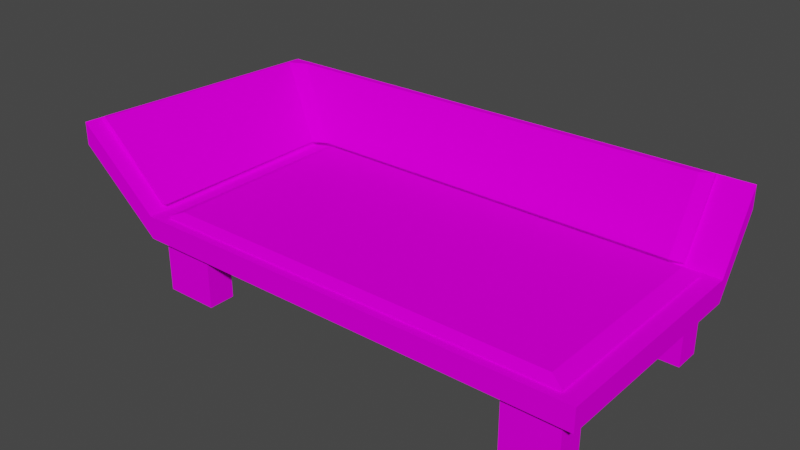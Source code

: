 # Source: Office_Couch.blend  (saved by Blender 2.92.15; exported with 4.5.12 LTS)
import bpy
from mathutils import Matrix  # noqa: F401  (used for matrix-valued properties, if any)

bpy.ops.wm.read_factory_settings(use_empty=True)
scene = bpy.context.scene
scene.name = 'Scene'

# ---- collections
col_collection = bpy.data.collections.new('Collection'); scene.collection.children.link(col_collection)

# ---- images (referenced by path relative to the original .blend; pixels are not part of the script)
import os
ASSET_DIR = os.environ.get("B2B_ASSET_DIR", "")  # directory of the original .blend (textures are referenced by path, not embedded)
HERE = os.path.dirname(os.path.abspath(__file__))  # packed textures are extracted next to this script under _unpacked/

def load_image(name, relpath, width, height, colorspace="sRGB"):
    """Load a texture the original file referenced (path relative to the .blend, or extracted next to this script)."""
    p = next((c for c in (os.path.join(HERE, relpath), os.path.join(ASSET_DIR, relpath)) if relpath and os.path.exists(c)), "")
    if p:
        img = bpy.data.images.load(p, check_existing=True)
        img.name = name
    else:  # same state as the original file: an image datablock whose file is absent (Cycles renders it pink)
        img = bpy.data.images.new(name, width, height)
        img.source = "FILE"
        img.filepath = "//" + (relpath or name)
    img.colorspace_settings.name = colorspace
    return img
img_office_chair_texture_png = load_image('Office_Chair_Texture.png', 'Office_Chair_Texture.png', 1024, 1024, 'sRGB')

# ---- materials (node trees are filled in below, after node groups)
mat_office_couch_material = bpy.data.materials.new('Office_Couch_Material')
mat_office_couch_material.use_transparent_shadow = False
mat_office_couch_cushion_material = bpy.data.materials.new('Office_Couch_Cushion_Material')
mat_office_couch_cushion_material.use_transparent_shadow = False
mat_office_couch_legs_material = bpy.data.materials.new('Office_Couch_Legs_Material')
mat_office_couch_legs_material.use_transparent_shadow = False

# ---- material node trees
mat_office_couch_material.use_nodes = True; mat_office_couch_material.node_tree.nodes.clear()
_N = mat_office_couch_material.node_tree.nodes; _L = mat_office_couch_material.node_tree.links
n0 = _N.new('ShaderNodeOutputMaterial'); n0.name = 'Material Output'; n0.location = (300, 300)
n1 = _N.new('ShaderNodeBsdfDiffuse'); n1.name = 'Diffuse BSDF'; n1.location = (45, 235)
n2 = _N.new('ShaderNodeTexImage'); n2.name = 'Image Texture'; n2.location = (-312, 289)
n2.image = img_office_chair_texture_png
n2.interpolation = 'Closest'
_L.new(n1.outputs[0], n0.inputs[0])
_L.new(n2.outputs[0], n1.inputs[0])
n0.is_active_output = True
mat_office_couch_cushion_material.use_nodes = True; mat_office_couch_cushion_material.node_tree.nodes.clear()
_N = mat_office_couch_cushion_material.node_tree.nodes; _L = mat_office_couch_cushion_material.node_tree.links
n0 = _N.new('ShaderNodeOutputMaterial'); n0.name = 'Material Output'; n0.location = (300, 300)
n1 = _N.new('ShaderNodeBsdfDiffuse'); n1.name = 'Diffuse BSDF'; n1.location = (68, 236)
n2 = _N.new('ShaderNodeTexImage'); n2.name = 'Image Texture'; n2.location = (-289, 290)
n2.image = img_office_chair_texture_png
n2.interpolation = 'Closest'
_L.new(n2.outputs[0], n1.inputs[0])
_L.new(n1.outputs[0], n0.inputs[0])
n0.is_active_output = True
mat_office_couch_legs_material.use_nodes = True; mat_office_couch_legs_material.node_tree.nodes.clear()
_N = mat_office_couch_legs_material.node_tree.nodes; _L = mat_office_couch_legs_material.node_tree.links
n0 = _N.new('ShaderNodeOutputMaterial'); n0.name = 'Material Output'; n0.location = (300, 300)
n1 = _N.new('ShaderNodeBsdfDiffuse'); n1.name = 'Diffuse BSDF'; n1.location = (45, 235)
n2 = _N.new('ShaderNodeTexImage'); n2.name = 'Image Texture'; n2.location = (-312, 289)
n2.image = img_office_chair_texture_png
n2.interpolation = 'Closest'
_L.new(n2.outputs[0], n1.inputs[0])
_L.new(n1.outputs[0], n0.inputs[0])
n0.is_active_output = True

# ---- world
world_world = bpy.data.worlds.new('World'); scene.world = world_world
world_world.use_nodes = True; world_world.node_tree.nodes.clear()
_N = world_world.node_tree.nodes; _L = world_world.node_tree.links
n0 = _N.new('ShaderNodeOutputWorld'); n0.name = 'World Output'; n0.location = (300, 300)
n1 = _N.new('ShaderNodeBackground'); n1.name = 'Background'; n1.location = (10, 300)
n1.inputs[0].default_value = (0.05088, 0.05088, 0.05088, 1.0)
_L.new(n1.outputs[0], n0.inputs[0])
n0.is_active_output = True
world_world.color = (0.05088, 0.05088, 0.05088)
world_world.use_sun_shadow = False
world_world.sun_shadow_jitter_overblur = 0.0

# ---- meshes
me_cube_001 = bpy.data.meshes.new('Cube.001')
me_cube_001.from_pydata([(-0.9429, -0.9429, -1.0), (-0.9259, -0.9259, 1.0), (-0.9429, 0.9429, -1.0), (-0.9259, 0.9259, 1.0), (0.9429, -0.9429, -1.0), (0.9259, -0.9259, 1.0), (0.9429, 0.9429, -1.0), (0.9259, 0.9259, 1.0), (-1.004, -0.8473, 1.153), (-1.004, 1.004, 1.153), (0.8473, 1.004, 1.153), (1.0, -1.0, 1.0), (-0.9259, -0.9259, 1.232), (-0.8694, -0.8694, 1.722), (-0.8694, 0.8694, 1.722), (-0.9259, 0.9259, 1.232), (0.8694, 0.8694, 1.722), (0.9259, 0.9259, 1.232), (0.8694, -0.8694, 1.722), (0.9259, -0.9259, 1.232), (-1.26, 1.26, 5.32), (-1.367, -1.0, 5.32), (-1.356, -0.8472, 7.167), (-1.256, 1.256, 7.167), (1.0, 1.367, 5.32), (0.8472, 1.356, 7.167), (-1.0, -1.0, 1.0), (-1.0, 1.0, 1.0), (1.0, 1.0, 1.0), (1.0, 1.367, 7.32), (-1.367, -1.0, 7.32), (-1.26, 1.26, 7.32), (-0.9429, -0.7061, -1.0), (0.0, 0.0, -1.0), (0.0, -1.0, -1.0), (1.0, 0.0, -1.0), (0.0, 1.0, -1.0), (-1.0, 0.0, -1.0), (-1.169, 1.181, 7.451), (-1.249, 1.227, 7.451), (-1.24, 1.11, 7.451), (-0.9225, 0.9315, 1.572), (-0.9904, 0.8636, 1.572), (-0.9967, 0.9751, 1.437), (-0.9915, -0.8545, 1.572), (-1.027, -0.8398, 1.435), (0.7957, 0.9326, 1.572), (0.8455, 0.9755, 1.432), (0.8481, 1.327, 7.447), (0.7957, 1.273, 7.451), (-1.332, -0.8545, 7.451), (-1.347, -0.8324, 7.449), (-0.7061, 0.9429, -1.0), (0.9429, 0.7061, -1.0), (0.7061, -0.9429, -1.0), (-0.9429, 0.7061, -1.0), (-0.7061, -0.9429, -1.0), (0.5, 0.0, -1.0), (0.0, 0.5, -1.0), (0.7061, 0.9429, -1.0), (0.9429, -0.7061, -1.0), (-0.5, 0.0, -1.0), (0.0, -0.5, -1.0), (0.7061, 0.7061, -1.0), (-0.7061, 0.7061, -1.0), (0.7061, -0.7061, -1.0), (-0.7061, -0.7061, -1.0), (-1.0, -0.5, -1.0), (-1.0, -1.0, -1.0), (-0.5, 1.0, -1.0), (-1.0, 1.0, -1.0), (1.0, 0.5, -1.0), (1.0, 1.0, -1.0), (0.5, -1.0, -1.0), (1.0, -1.0, -1.0), (-1.0, 0.5, -1.0), (-0.5, -1.0, -1.0), (0.5, 1.0, -1.0), (1.0, -0.5, -1.0), (0.5, 0.5, -1.0), (-0.5, 0.5, -1.0), (0.5, -0.5, -1.0), (-0.5, -0.5, -1.0), (-0.9429, -0.7061, -5.577), (-0.9429, -0.9429, -5.577), (-0.7061, 0.9429, -5.577), (-0.9429, 0.9429, -5.577), (0.9429, 0.7061, -5.577), (0.9429, 0.9429, -5.577), (0.7061, -0.9429, -5.577), (0.9429, -0.9429, -5.577), (-0.9429, 0.7061, -5.577), (-0.7061, -0.9429, -5.577), (0.7061, 0.9429, -5.577), (0.9429, -0.7061, -5.577), (0.7061, 0.7061, -5.577), (-0.7061, 0.7061, -5.577), (0.7061, -0.7061, -5.577), (-0.7061, -0.7061, -5.577)], [], [(68, 26, 30, 21), (82, 62, 34, 76), (72, 28, 11, 74, 78, 35, 71), (74, 11, 26, 68, 76, 34, 73), (54, 65, 97, 89), (1, 3, 27, 26), (3, 7, 28, 27), (7, 5, 11, 28), (5, 1, 26, 11), (1, 5, 19, 12), (16, 14, 13, 18), (7, 3, 15, 17), (5, 7, 17, 19), (13, 14, 15, 12), (14, 16, 17, 15), (16, 18, 19, 17), (18, 13, 12, 19), (3, 1, 12, 15), (21, 30, 31, 20), (20, 31, 29, 24), (28, 72, 24, 29), (72, 77, 36, 69, 70, 20, 24), (41, 46, 49, 38), (70, 75, 37, 67, 68, 21, 20), (9, 8, 26, 27), (25, 10, 28, 29), (10, 9, 27, 28), (22, 23, 31, 30), (23, 25, 29, 31), (8, 22, 30, 26), (8, 9, 43, 45), (25, 23, 39, 48), (23, 22, 51, 39), (22, 8, 45, 51), (9, 10, 47, 43), (10, 25, 48, 47), (38, 39, 40), (41, 42, 43), (40, 42, 41, 38), (45, 43, 42, 44), (47, 48, 49, 46), (43, 47, 46, 41), (50, 40, 39, 51), (38, 49, 48, 39), (44, 50, 51, 45), (44, 42, 40, 50), (80, 58, 33, 61), (79, 71, 35, 57), (58, 79, 57, 33), (36, 77, 79, 58), (55, 2, 86, 91), (75, 80, 61, 37), (64, 55, 91, 96), (69, 36, 58, 80), (62, 81, 73, 34), (33, 57, 81, 62), (57, 35, 78, 81), (4, 54, 89, 90), (37, 61, 82, 67), (61, 33, 62, 82), (32, 0, 68, 67), (52, 2, 70, 69), (53, 6, 72, 71), (54, 4, 74, 73), (2, 55, 75, 70), (0, 56, 76, 68), (6, 59, 77, 72), (4, 60, 78, 74), (59, 63, 79, 77), (63, 53, 71, 79), (64, 52, 69, 80), (55, 64, 80, 75), (65, 54, 73, 81), (60, 65, 81, 78), (56, 66, 82, 76), (66, 32, 67, 82), (97, 94, 90, 89), (93, 88, 87, 95), (86, 85, 96, 91), (83, 98, 92, 84), (56, 0, 84, 92), (65, 60, 94, 97), (59, 6, 88, 93), (66, 56, 92, 98), (60, 4, 90, 94), (0, 32, 83, 84), (32, 66, 98, 83), (63, 59, 93, 95), (2, 52, 85, 86), (53, 63, 95, 87), (6, 53, 87, 88), (52, 64, 96, 85)])
me_cube_001.polygons.foreach_set('material_index', [0, 0, 0, 0, 2, 0, 0, 0, 0, 1, 1, 1, 1, 1, 1, 1, 1, 1, 0, 0, 0, 0, 1, 0, 0, 0, 0, 0, 0, 0, 0, 1, 1, 1, 1, 1, 1, 0, 1, 1, 1, 1, 1, 1, 1, 1, 0, 0, 0, 0, 2, 0, 2, 0, 0, 0, 0, 2, 0, 0, 0, 0, 0, 0, 0, 0, 0, 0, 0, 0, 0, 0, 0, 0, 0, 0, 2, 2, 2, 2, 2, 2, 2, 2, 2, 2, 2, 2, 2, 2, 2, 2])
_uv = me_cube_001.uv_layers.new(name='UVMap')
_uv.uv.foreach_set('vector', [0.1682, 0.9967, 0.328, 0.9967, 0.328, 0.9967, 0.1682, 0.9967, 0.04833, 0.8425, 0.08829, 0.8425, 0.08829, 0.8733, 0.04833, 0.8733, 0.1682, 0.75, 0.328, 0.75, 0.328, 0.8733, 0.1682, 0.8733, 0.1682, 0.8425, 0.1682, 0.8117, 0.1682, 0.7808, 0.1682, 0.8733, 0.328, 0.8733, 0.328, 0.9967, 0.1682, 0.9967, 0.1682, 0.9658, 0.1682, 0.935, 0.1682, 0.9042, 0.9289, 0.9813, 0.9289, 0.9233, 0.9289, 0.9233, 0.9289, 0.9813, 0.4819, 0.8688, 0.4819, 0.7546, 0.4878, 0.75, 0.4878, 0.8733, 0.4819, 0.7546, 0.3339, 0.7546, 0.328, 0.75, 0.4878, 0.75, 0.3339, 0.7546, 0.3339, 0.8688, 0.328, 0.8733, 0.328, 0.75, 0.3339, 0.8688, 0.4819, 0.8688, 0.4878, 0.8733, 0.328, 0.8733, 0.4641, 0.475, 0.01627, 0.475, 0.01627, 0.475, 0.4641, 0.475, 0.02993, 0.04082, 0.4504, 0.04082, 0.4504, 0.4613, 0.02993, 0.4613, 0.01627, 0.02716, 0.4641, 0.02716, 0.4641, 0.02716, 0.01627, 0.02716, 0.01627, 0.475, 0.01627, 0.02716, 0.01627, 0.02716, 0.01627, 0.475, 0.4504, 0.4613, 0.4504, 0.04082, 0.4641, 0.02716, 0.4641, 0.475, 0.4504, 0.04082, 0.02993, 0.04082, 0.01627, 0.02716, 0.4641, 0.02716, 0.02993, 0.04082, 0.02993, 0.4613, 0.01627, 0.475, 0.01627, 0.02716, 0.02993, 0.4613, 0.4504, 0.4613, 0.4641, 0.475, 0.01627, 0.475, 0.4641, 0.02716, 0.4641, 0.475, 0.4641, 0.475, 0.4641, 0.02716, 0.1682, 0.5033, 0.328, 0.5033, 0.328, 0.6267, 0.1682, 0.6267, 0.1682, 0.6267, 0.328, 0.6267, 0.328, 0.75, 0.1682, 0.75, 0.328, 0.75, 0.1682, 0.75, 0.1682, 0.75, 0.328, 0.75, 0.1682, 0.75, 0.1282, 0.75, 0.08829, 0.75, 0.04833, 0.75, 0.008382, 0.75, 0.008382, 0.75, 0.1682, 0.75, 0.4653, 0.2362, 0.04738, 0.2369, 0.04611, 0.009233, 0.4678, 0.009233, 0.008382, 0.75, 0.008382, 0.7808, 0.008382, 0.8117, 0.008382, 0.8425, 0.008382, 0.8733, 0.008382, 0.8733, 0.008382, 0.75, 0.4876, 0.75, 0.4878, 0.864, 0.4878, 0.8733, 0.4878, 0.75, 0.3389, 0.75, 0.3401, 0.75, 0.328, 0.75, 0.328, 0.75, 0.3401, 0.75, 0.4876, 0.75, 0.4878, 0.75, 0.328, 0.75, 0.4878, 0.8649, 0.488, 0.75, 0.4878, 0.75, 0.4878, 0.8733, 0.488, 0.75, 0.3389, 0.75, 0.328, 0.75, 0.4878, 0.75, 0.4878, 0.864, 0.4878, 0.8649, 0.4878, 0.8733, 0.4878, 0.8733, 0.4878, 0.864, 0.4876, 0.75, 0.4876, 0.75, 0.4878, 0.8618, 0.03138, 0.009233, 0.4825, 0.009233, 0.4825, 0.009233, 0.0327, 0.009233, 0.4825, 0.009233, 0.482, 0.4599, 0.482, 0.4506, 0.4825, 0.009233, 0.482, 0.4599, 0.482, 0.4564, 0.482, 0.4566, 0.482, 0.46, 0.4815, 0.009233, 0.0349, 0.009233, 0.03702, 0.009233, 0.4815, 0.009233, 0.0349, 0.009233, 0.03138, 0.009233, 0.03138, 0.009233, 0.03489, 0.009233, 0.4678, 0.009233, 0.4825, 0.009233, 0.4825, 0.02392, 0.4823, 0.75, 0.4876, 0.7541, 0.4876, 0.75, 0.4825, 0.02392, 0.4815, 0.02547, 0.4653, 0.009233, 0.4678, 0.009233, 0.482, 0.4477, 0.4815, 0.009233, 0.4815, 0.02547, 0.482, 0.4402, 0.03489, 0.009233, 0.03138, 0.009233, 0.04611, 0.009233, 0.05107, 0.009233, 0.4815, 0.009233, 0.03702, 0.009233, 0.05107, 0.009233, 0.4653, 0.009233, 0.4821, 0.4452, 0.4825, 0.02392, 0.4825, 0.009233, 0.482, 0.4506, 0.4678, 0.009233, 0.04611, 0.009233, 0.0327, 0.009233, 0.4825, 0.009233, 0.482, 0.4402, 0.4821, 0.4452, 0.482, 0.46, 0.482, 0.4566, 0.2218, 0.4402, 0.2194, 0.02547, 0.4825, 0.02392, 0.4821, 0.4452, 0.04833, 0.7808, 0.08829, 0.7808, 0.08829, 0.8117, 0.04833, 0.8117, 0.1282, 0.7808, 0.1682, 0.7808, 0.1682, 0.8117, 0.1282, 0.8117, 0.08829, 0.7808, 0.1282, 0.7808, 0.1282, 0.8117, 0.08829, 0.8117, 0.08829, 0.75, 0.1282, 0.75, 0.1282, 0.7808, 0.08829, 0.7808, 0.5116, 0.577, 0.5116, 0.519, 0.5116, 0.519, 0.5116, 0.577, 0.008382, 0.7808, 0.04833, 0.7808, 0.04833, 0.8117, 0.008382, 0.8117, 0.5716, 0.577, 0.5116, 0.577, 0.5116, 0.577, 0.5716, 0.577, 0.04833, 0.75, 0.08829, 0.75, 0.08829, 0.7808, 0.04833, 0.7808, 0.08829, 0.8425, 0.1282, 0.8425, 0.1282, 0.8733, 0.08829, 0.8733, 0.08829, 0.8117, 0.1282, 0.8117, 0.1282, 0.8425, 0.08829, 0.8425, 0.1282, 0.8117, 0.1682, 0.8117, 0.1682, 0.8425, 0.1282, 0.8425, 0.9888, 0.9813, 0.9289, 0.9813, 0.9289, 0.9813, 0.9888, 0.9813, 0.008382, 0.8117, 0.04833, 0.8117, 0.04833, 0.8425, 0.008382, 0.8425, 0.04833, 0.8117, 0.08829, 0.8117, 0.08829, 0.8425, 0.04833, 0.8425, 0.01975, 0.8513, 0.01975, 0.8646, 0.008382, 0.8733, 0.008382, 0.8425, 0.03696, 0.7588, 0.01975, 0.7588, 0.008382, 0.75, 0.04833, 0.75, 0.1568, 0.7721, 0.1568, 0.7588, 0.1682, 0.75, 0.1682, 0.7808, 0.1396, 0.8646, 0.1568, 0.8646, 0.1682, 0.8733, 0.1282, 0.8733, 0.01975, 0.7588, 0.01975, 0.7721, 0.008382, 0.7808, 0.008382, 0.75, 0.01975, 0.8646, 0.03696, 0.8646, 0.04833, 0.8733, 0.008382, 0.8733, 0.1568, 0.7588, 0.1396, 0.7588, 0.1282, 0.75, 0.1682, 0.75, 0.1568, 0.8646, 0.1568, 0.8513, 0.1682, 0.8425, 0.1682, 0.8733, 0.1396, 0.7588, 0.1396, 0.7721, 0.1282, 0.7808, 0.1282, 0.75, 0.1396, 0.7721, 0.1568, 0.7721, 0.1682, 0.7808, 0.1282, 0.7808, 0.03696, 0.7721, 0.03696, 0.7588, 0.04833, 0.75, 0.04833, 0.7808, 0.01975, 0.7721, 0.03696, 0.7721, 0.04833, 0.7808, 0.008382, 0.7808, 0.1396, 0.8513, 0.1396, 0.8646, 0.1282, 0.8733, 0.1282, 0.8425, 0.1568, 0.8513, 0.1396, 0.8513, 0.1282, 0.8425, 0.1682, 0.8425, 0.03696, 0.8646, 0.03696, 0.8513, 0.04833, 0.8425, 0.04833, 0.8733, 0.03696, 0.8513, 0.01975, 0.8513, 0.008382, 0.8425, 0.04833, 0.8425, 0.9289, 0.9233, 0.9888, 0.9233, 0.9888, 0.9813, 0.9289, 0.9813, 0.9289, 0.519, 0.9888, 0.519, 0.9888, 0.577, 0.9289, 0.577, 0.5116, 0.519, 0.5716, 0.519, 0.5716, 0.577, 0.5116, 0.577, 0.5116, 0.9233, 0.5716, 0.9233, 0.5716, 0.9813, 0.5116, 0.9813, 0.5716, 0.9813, 0.5116, 0.9813, 0.5116, 0.9813, 0.5716, 0.9813, 0.9289, 0.9233, 0.9888, 0.9233, 0.9888, 0.9233, 0.9289, 0.9233, 0.9289, 0.519, 0.9888, 0.519, 0.9888, 0.519, 0.9289, 0.519, 0.5716, 0.9233, 0.5716, 0.9813, 0.5716, 0.9813, 0.5716, 0.9233, 0.9888, 0.9233, 0.9888, 0.9813, 0.9888, 0.9813, 0.9888, 0.9233, 0.5116, 0.9813, 0.5116, 0.9233, 0.5116, 0.9233, 0.5116, 0.9813, 0.5116, 0.9233, 0.5716, 0.9233, 0.5716, 0.9233, 0.5116, 0.9233, 0.9289, 0.577, 0.9289, 0.519, 0.9289, 0.519, 0.9289, 0.577, 0.5116, 0.519, 0.5716, 0.519, 0.5716, 0.519, 0.5116, 0.519, 0.9888, 0.577, 0.9289, 0.577, 0.9289, 0.577, 0.9888, 0.577, 0.9888, 0.519, 0.9888, 0.577, 0.9888, 0.577, 0.9888, 0.519, 0.5716, 0.519, 0.5716, 0.577, 0.5716, 0.577, 0.5716, 0.519])
me_cube_001.materials.append(mat_office_couch_material)
me_cube_001.materials.append(mat_office_couch_cushion_material)
me_cube_001.materials.append(mat_office_couch_legs_material)
me_cube_001.use_remesh_fix_poles = True
me_cube_001.use_remesh_preserve_attributes = False
me_cube_001.use_mirror_vertex_groups = False
me_cube_001.update()

# ---- objects
ob_cube = bpy.data.objects.new('Cube', me_cube_001)

# ---- transforms, parenting, visibility, modifiers, constraints
ob_cube.location = (0.0, 0.0, 0.5726)
ob_cube.scale = (2.0, 1.0, 0.1)
ob_cube.lineart.crease_threshold = 0.0

# ---- collection membership
col_collection.objects.link(ob_cube)

# ---- scene / render settings (as saved in the file)
scene.frame_start = 1; scene.frame_end = 250; scene.frame_set(1)
scene.render.engine = 'BLENDER_EEVEE_NEXT'
scene.cycles.use_denoising = False
scene.cycles.samples = 128
scene.cycles.sampling_pattern = 'TABULATED_SOBOL'
scene.cycles.use_adaptive_sampling = False
scene.cycles.use_light_tree = False
scene.view_settings.view_transform = 'Filmic'
bpy.context.view_layer.update()

# ---- added for rendering (the .blend has no active camera and no usable light): camera, sun
cam_auto = bpy.data.cameras.new('AutoCamera')
cam_auto.lens = 50.0
cam_auto.sensor_width = 36.0
cam_auto.clip_end = 1000.0
ob_auto_camera = bpy.data.objects.new('AutoCamera', cam_auto)
scene.collection.objects.link(ob_auto_camera)
ob_auto_camera.location = (4.67649, -5.86891, 4.70134)
ob_auto_camera.rotation_euler = (1.09748, -7.21219e-08, 0.694738)
scene.camera = ob_auto_camera
light_auto_sun = bpy.data.lights.new('AutoSun', 'SUN')
light_auto_sun.energy = 3.0
light_auto_sun.angle = 0.0523599
ob_auto_sun = bpy.data.objects.new('AutoSun', light_auto_sun)
scene.collection.objects.link(ob_auto_sun)
ob_auto_sun.rotation_euler = (0.872665, 0.174533, 0.523599)
bpy.context.view_layer.update()
